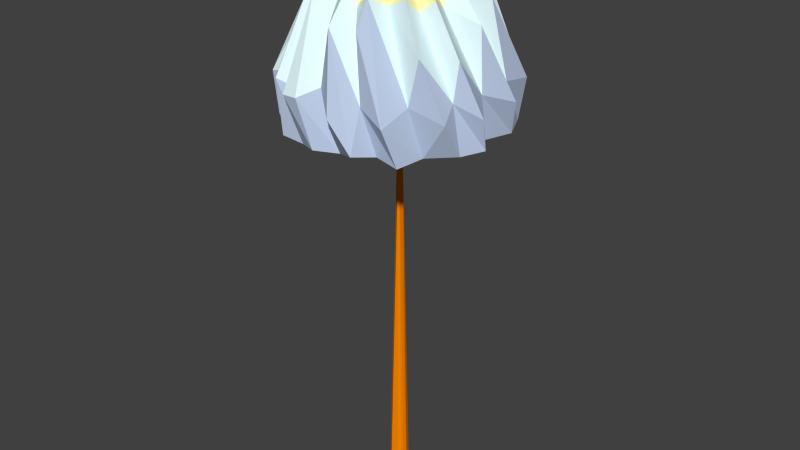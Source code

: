 # Source: doodadmushroomA.blend  (saved by Blender 2.72.0; exported with 4.5.12 LTS)
import bpy
from mathutils import Matrix  # noqa: F401  (used for matrix-valued properties, if any)

bpy.ops.wm.read_factory_settings(use_empty=True)
scene = bpy.context.scene
scene.name = 'Scene'

# ---- collections
col_collection_1 = bpy.data.collections.new('Collection 1'); scene.collection.children.link(col_collection_1)

# ---- materials (node trees are filled in below, after node groups)
mat_doodadmushrooma_creama = bpy.data.materials.new('doodadMushroomA_CreamA')
mat_doodadmushrooma_creama.alpha_threshold = 0.0
mat_doodadmushrooma_creama.use_transparent_shadow = False
mat_doodadmushrooma_creama.diffuse_color = (1.0, 0.9686, 0.5145, 1.0)
mat_doodadmushrooma_creama.roughness = 0.5
mat_doodadmushrooma_creama.specular_intensity = 0.0
mat_doodadmushrooma_blueb = bpy.data.materials.new('doodadMushroomA_BlueB')
mat_doodadmushrooma_blueb.alpha_threshold = 0.0
mat_doodadmushrooma_blueb.use_transparent_shadow = False
mat_doodadmushrooma_blueb.diffuse_color = (0.7857, 0.9712, 1.0, 1.0)
mat_doodadmushrooma_blueb.roughness = 0.5
mat_doodadmushrooma_blueb.specular_intensity = 0.0
mat_doodadmushrooma_bluea = bpy.data.materials.new('doodadMushroomA_BlueA')
mat_doodadmushrooma_bluea.alpha_threshold = 0.0
mat_doodadmushrooma_bluea.use_transparent_shadow = False
mat_doodadmushrooma_bluea.diffuse_color = (0.5176, 0.616, 0.8, 1.0)
mat_doodadmushrooma_bluea.roughness = 0.5
mat_doodadmushrooma_bluea.specular_intensity = 0.0
mat_doodadmushrooma_orangeb = bpy.data.materials.new('doodadMushroomA_OrangeB')
mat_doodadmushrooma_orangeb.alpha_threshold = 0.0
mat_doodadmushrooma_orangeb.use_transparent_shadow = False
mat_doodadmushrooma_orangeb.diffuse_color = (1.0, 0.4703, 0.1011, 1.0)
mat_doodadmushrooma_orangeb.roughness = 0.5
mat_doodadmushrooma_orangeb.specular_intensity = 0.0
mat_doodadmushrooma_orangea = bpy.data.materials.new('doodadMushroomA_OrangeA')
mat_doodadmushrooma_orangea.alpha_threshold = 0.0
mat_doodadmushrooma_orangea.use_transparent_shadow = False
mat_doodadmushrooma_orangea.diffuse_color = (1.0, 0.2532, 0.0, 1.0)
mat_doodadmushrooma_orangea.roughness = 0.5
mat_doodadmushrooma_orangea.specular_intensity = 0.0

# ---- material node trees

# ---- world
world_world = bpy.data.worlds.new('World'); scene.world = world_world
world_world.color = (0.05088, 0.05088, 0.05088)
world_world.use_sun_shadow = False
world_world.sun_shadow_jitter_overblur = 0.0
world_world.cycles.sampling_method = 'MANUAL'
world_world.cycles.sample_map_resolution = 256

# ---- meshes
me_sphere_005 = bpy.data.meshes.new('Sphere.005')
me_sphere_005.from_pydata([(0.309, -2.334, 3.052), (1.213, -3.286, 0.4106), (-1.487, -1.936, 3.085), (-1.516, -3.266, 0.4288), (-2.084, -0.1402, 3.797), (-3.405, -1.4, 0.2487), (-2.029, 1.478, 3.005), (-3.509, 1.512, 0.2578), (-0.1608, 1.979, 3.864), (-1.416, 3.409, 0.2744), (1.391, 1.942, 2.962), (1.451, 3.293, 0.3591), (2.24, 0.2892, 3.026), (3.222, 1.261, 0.4301), (1.932, -1.451, 2.96), (3.236, -1.484, 0.4915), (3.913, 0.802, 0.04708), (3.19, -0.1237, 2.518), (1.914, -0.03487, 4.071), (-1.083, 3.16, 2.337), (-0.8641, 3.948, 0.03864), (-0.02823, 3.219, 2.631), (-3.995, -1.016, -0.006832), (-3.335, -0.07613, 2.501), (-3.147, -0.928, 2.521), (1.278, -3.835, -0.9689), (-0.02384, -3.225, 2.581), (-0.03174, -1.962, 4.058), (0.9304, -3.094, 2.598), (1.51, 2.884, 2.592), (1.975, 3.39, 0.5994), (1.946, 1.911, 3.351), (-2.989, 1.63, 2.41), (-0.1996, 0.004117, 5.071), (-2.09, 1.888, 3.321), (-1.358, -3.886, 0.3744), (-0.1383, -0.2721, 5.043), (-2.054, -3.484, 0.6359), (-1.909, -1.893, 3.456), (3.435, -2.116, 0.02602), (2.611, -2.31, 1.934), (1.804, -1.939, 3.414), (2.314, -2.431, 0.4149), (1.137, -1.904, 3.126), (2.145, -3.448, -0.02294), (0.874, -2.524, 3.439), (3.357, -0.2089, 0.4265), (2.177, -0.6636, 2.997), (0.2129, -0.115, 5.027), (3.968, -0.9336, 0.001244), (3.312, -1.315, 1.746), (2.38, -1.28, 3.344), (2.33, 2.431, 0.3784), (1.899, 1.23, 2.962), (2.34, 2.997, 0.6666), (3.226, 2.384, 0.2599), (2.732, 0.9815, 3.095), (0.07581, 3.369, 0.4094), (0.5251, 2.244, 3.083), (0.8726, 3.971, -0.02533), (1.27, 2.509, 3.38), (0.06017, 0.2818, 5.002), (-2.373, 2.346, 0.4762), (-1.263, 1.902, 2.912), (-2.231, 2.343, 2.427), (-2.224, 3.38, 0.4046), (-0.7522, 1.971, 3.911), (-3.422, 0.002102, 0.301), (-2.249, 0.584, 3.039), (-4.017, 0.9919, 0.3009), (-2.057, 0.9887, 3.803), (-2.435, -2.338, 0.4796), (-1.82, -1.059, 3.188), (-2.481, -3.03, 0.5319), (-3.505, -2.219, 0.2301), (-2.003, -0.7161, 3.944), (-0.291, -3.336, 0.6938), (-0.6398, -2.17, 3.011), (0.4385, -3.9, 0.03204), (-0.7886, -3.942, 0.416), (-1.362, -2.383, 3.361), (1.624, -3.051, -1.129), (-3.675, -1.348, -1.214), (-3.59, 1.253, -1.211), (-1.188, 3.67, -1.192), (1.318, 3.497, -1.137), (3.568, 1.151, -1.168), (3.476, -1.399, -1.16), (-0.9624, -3.514, -1.248), (-1.788, -3.547, -1.161), (2.628, -2.089, -1.213), (2.377, -3.016, -1.322), (3.263, 0.1765, -1.168), (3.84, -0.6031, -1.129), (1.908, 2.773, -1.269), (2.919, 2.459, -1.26), (-0.3055, 3.264, -1.197), (0.4795, 3.854, -1.269), (-2.615, 1.989, -1.185), (-3.389, 2.003, -0.9824), (-2.478, 3.066, -1.114), (-3.284, -0.3123, -1.184), (-3.926, 0.5597, -1.155), (-2.062, -2.524, -1.255), (-3.162, -2.346, -1.158), (0.3823, -3.301, -1.274), (-0.3121, -3.781, -1.196), (-0.1817, 0.05548, -1.973), (0.01608, -0.1108, -1.991), (0.02176, 0.08562, -1.962), (-0.3864, -0.1295, -15.29), (0.2907, 0.02621, -15.32), (-0.0312, 0.2815, -15.33), (0.1864, 0.2781, -15.3), (-0.3994, 0.2851, -15.31), (0.2288, -0.1997, -15.29), (0.1114, -0.285, -15.32), (0.2645, -0.1145, -15.3), (-0.2963, 0.2986, -15.28), (-0.4926, 0.003409, -15.33), (-0.2993, -0.2209, -15.29), (-0.1454, -0.345, -15.3)], [], [(35, 80, 2), (74, 24, 5), (24, 75, 4), (69, 32, 7), (32, 70, 6), (65, 19, 9), (19, 66, 8), (59, 29, 11), (29, 60, 10), (55, 56, 13), (49, 50, 15), (50, 51, 14), (34, 6, 33), (38, 2, 36), (27, 0, 48), (31, 10, 61), (18, 12, 61), (41, 14, 48), (44, 28, 1), (28, 45, 0), (12, 18, 17), (65, 66, 19), (74, 75, 24), (0, 27, 26), (44, 45, 28), (59, 60, 29), (10, 31, 30), (69, 70, 32), (2, 38, 37), (14, 41, 40), (39, 40, 42), (40, 41, 43), (45, 43, 48), (51, 47, 48), (16, 17, 46), (17, 18, 47), (47, 51, 50), (54, 31, 53), (56, 53, 61), (53, 56, 55), (60, 58, 33), (20, 21, 57), (21, 8, 58), (99, 64, 62), (64, 34, 63), (66, 63, 33), (7, 34, 64), (63, 66, 65), (70, 68, 36), (22, 23, 67), (23, 4, 68), (68, 70, 69), (73, 38, 72), (75, 72, 36), (72, 75, 74), (80, 77, 48), (78, 26, 76), (26, 27, 77), (77, 80, 79), (9, 84, 100), (11, 85, 97), (13, 86, 95), (35, 88, 106), (15, 87, 93), (1, 81, 91), (54, 94, 85), (44, 91, 90), (71, 103, 89), (67, 101, 82), (62, 98, 99), (57, 96, 84), (79, 106, 105), (5, 82, 104), (74, 104, 103), (7, 83, 102), (39, 90, 87), (69, 102, 101), (65, 100, 98), (37, 89, 88), (59, 97, 96), (55, 95, 94), (78, 105, 25), (49, 93, 92), (46, 92, 86), (97, 85, 109), (109, 111, 113), (104, 82, 107), (95, 86, 109), (102, 83, 107), (108, 107, 120), (93, 87, 108), (100, 84, 107), (108, 121, 116), (108, 120, 121), (107, 119, 110), (91, 81, 108), (83, 99, 107), (99, 98, 107), (107, 110, 120), (82, 101, 107), (85, 94, 109), (104, 107, 108), (86, 92, 108), (87, 90, 108), (84, 96, 109), (25, 105, 108), (89, 103, 108), (36, 48, 33), (48, 61, 33), (106, 88, 108), (3, 35, 2), (5, 24, 4), (7, 32, 6), (9, 19, 8), (11, 29, 10), (13, 56, 12), (15, 50, 14), (1, 28, 0), (16, 13, 17), (13, 12, 17), (48, 18, 61), (12, 56, 61), (8, 66, 33), (20, 9, 21), (9, 8, 21), (22, 5, 23), (5, 4, 23), (4, 75, 36), (25, 1, 26), (1, 0, 26), (0, 45, 48), (10, 60, 61), (11, 10, 30), (6, 70, 33), (7, 6, 34), (35, 79, 80), (2, 80, 36), (3, 2, 37), (14, 51, 48), (39, 15, 40), (15, 14, 40), (42, 40, 43), (43, 41, 48), (44, 42, 45), (42, 43, 45), (46, 17, 47), (47, 18, 48), (49, 46, 50), (46, 47, 50), (52, 54, 53), (53, 31, 61), (54, 30, 31), (52, 53, 55), (61, 60, 33), (57, 21, 58), (58, 8, 33), (59, 57, 60), (57, 58, 60), (62, 64, 63), (63, 34, 33), (99, 7, 64), (62, 63, 65), (67, 23, 68), (68, 4, 36), (67, 68, 69), (33, 70, 36), (71, 73, 72), (72, 38, 36), (73, 37, 38), (71, 72, 74), (76, 26, 77), (77, 27, 48), (78, 25, 26), (76, 77, 79), (36, 80, 48), (37, 73, 89), (65, 9, 100), (39, 42, 90), (15, 39, 87), (59, 11, 97), (7, 99, 83), (55, 13, 95), (79, 35, 106), (11, 30, 85), (49, 15, 93), (44, 1, 91), (1, 25, 81), (30, 54, 85), (78, 76, 105), (9, 20, 84), (42, 44, 90), (73, 71, 89), (22, 67, 82), (13, 16, 86), (20, 57, 84), (76, 79, 105), (74, 5, 104), (54, 52, 94), (71, 74, 103), (69, 7, 102), (67, 69, 101), (62, 65, 98), (3, 37, 88), (57, 59, 96), (52, 55, 94), (46, 49, 92), (5, 22, 82), (16, 46, 86), (35, 3, 88), (88, 89, 108), (115, 108, 116), (107, 109, 112), (111, 108, 117), (109, 108, 111), (114, 107, 118), (81, 25, 108), (112, 109, 113), (92, 93, 108), (90, 91, 108), (94, 95, 109), (118, 107, 112), (103, 104, 108), (109, 86, 108), (101, 102, 107), (119, 107, 114), (107, 84, 109), (98, 100, 107), (117, 108, 115), (96, 97, 109), (105, 106, 108)])
me_sphere_005.polygons.foreach_set('material_index', [1, 2, 1, 2, 1, 2, 1, 2, 1, 2, 2, 1, 0, 0, 0, 0, 0, 0, 2, 1, 1, 1, 1, 1, 2, 2, 1, 1, 1, 1, 2, 1, 0, 0, 2, 1, 1, 1, 0, 1, 0, 2, 1, 2, 1, 0, 2, 1, 0, 2, 1, 1, 1, 0, 1, 0, 2, 1, 1, 2, 2, 2, 2, 2, 2, 2, 2, 2, 2, 2, 2, 2, 2, 2, 2, 2, 2, 2, 2, 2, 2, 2, 2, 2, 3, 4, 3, 3, 3, 4, 3, 3, 4, 4, 4, 3, 3, 3, 4, 3, 3, 3, 3, 3, 3, 3, 3, 0, 0, 3, 1, 1, 1, 1, 1, 1, 1, 1, 2, 1, 0, 0, 0, 2, 1, 2, 1, 0, 2, 1, 0, 0, 1, 0, 1, 1, 0, 1, 0, 2, 1, 1, 0, 2, 1, 1, 0, 2, 1, 1, 0, 1, 1, 0, 1, 0, 2, 1, 1, 0, 2, 1, 1, 0, 1, 0, 1, 0, 1, 1, 1, 0, 2, 1, 0, 2, 2, 2, 2, 2, 2, 2, 2, 2, 2, 2, 2, 2, 2, 2, 2, 2, 2, 2, 2, 2, 2, 2, 2, 2, 2, 2, 2, 2, 2, 2, 2, 2, 2, 3, 4, 4, 4, 4, 4, 3, 4, 3, 3, 3, 4, 3, 3, 3, 4, 3, 3, 4, 3, 3])
me_sphere_005.materials.append(mat_doodadmushrooma_creama)
me_sphere_005.materials.append(mat_doodadmushrooma_blueb)
me_sphere_005.materials.append(mat_doodadmushrooma_bluea)
me_sphere_005.materials.append(mat_doodadmushrooma_orangeb)
me_sphere_005.materials.append(mat_doodadmushrooma_orangea)
me_sphere_005.use_remesh_preserve_volume = False
me_sphere_005.use_remesh_preserve_attributes = False
me_sphere_005.use_mirror_vertex_groups = False
me_sphere_005.update()

# ---- objects
ob_doodadmushrooma = bpy.data.objects.new('doodadmushroomA', me_sphere_005)

# ---- transforms, parenting, visibility, modifiers, constraints
ob_doodadmushrooma.location = (0.0, 0.0, 0.0)
ob_doodadmushrooma.lineart.crease_threshold = 0.0

# ---- collection membership
col_collection_1.objects.link(ob_doodadmushrooma)

# ---- scene / render settings (as saved in the file)
scene.frame_start = 1; scene.frame_end = 250; scene.frame_set(251)
scene.render.engine = 'BLENDER_EEVEE_NEXT'
scene.render.resolution_percentage = 50
scene.render.dither_intensity = 0.0
scene.cycles.use_denoising = False
scene.cycles.samples = 10
scene.cycles.sampling_pattern = 'TABULATED_SOBOL'
scene.cycles.light_sampling_threshold = 0.0
scene.cycles.use_adaptive_sampling = False
scene.cycles.use_light_tree = False
scene.cycles.blur_glossy = 0.0
scene.cycles.pixel_filter_type = 'GAUSSIAN'
scene.cycles.sample_clamp_indirect = 0.0
scene.view_settings.view_transform = 'Standard'
bpy.context.view_layer.update()

# ---- added for rendering (the .blend has no active camera and no usable light): camera, sun
cam_auto = bpy.data.cameras.new('AutoCamera')
cam_auto.lens = 50.0
cam_auto.sensor_width = 36.0
cam_auto.clip_end = 1000.0
ob_auto_camera = bpy.data.objects.new('AutoCamera', cam_auto)
scene.collection.objects.link(ob_auto_camera)
ob_auto_camera.location = (21.5268, -25.8471, 12.1112)
ob_auto_camera.rotation_euler = (1.09748, -7.21219e-08, 0.694738)
scene.camera = ob_auto_camera
light_auto_sun = bpy.data.lights.new('AutoSun', 'SUN')
light_auto_sun.energy = 3.0
light_auto_sun.angle = 0.0523599
ob_auto_sun = bpy.data.objects.new('AutoSun', light_auto_sun)
scene.collection.objects.link(ob_auto_sun)
ob_auto_sun.rotation_euler = (0.872665, 0.174533, 0.523599)
bpy.context.view_layer.update()
